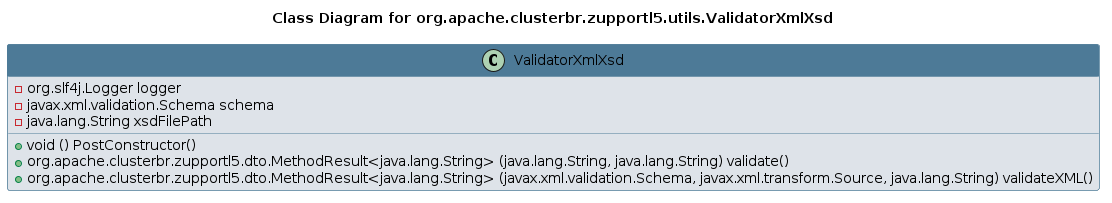

The diagram above was rendered by PlantUML. Its source (embedded in the PNG):
@startuml 
skinparam class { 
 BackgroundColor #DEE3E9 
 ArrowColor #4D7A97 
 BorderColor #4D7A97 
}
left to right direction 
title Class Diagram for org.apache.clusterbr.zupportl5.utils.ValidatorXmlXsd
skinparam titleBackgroundColor White
skinparam classHeaderBackgroundColor #4D7A97 
skinparam stereotypeCBackgroundColor #F8981D 

class ValidatorXmlXsd {
 - org.slf4j.Logger logger
 - javax.xml.validation.Schema schema
 - java.lang.String xsdFilePath
 + void () PostConstructor()
 + org.apache.clusterbr.zupportl5.dto.MethodResult<java.lang.String> (java.lang.String, java.lang.String) validate()
 + org.apache.clusterbr.zupportl5.dto.MethodResult<java.lang.String> (javax.xml.validation.Schema, javax.xml.transform.Source, java.lang.String) validateXML()
}
@enduml